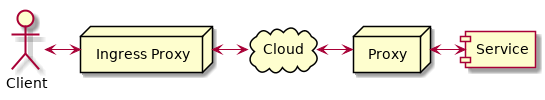

The diagram above was rendered by PlantUML. Its source (embedded in the PNG):
@startuml
hide empty members
cloud Cloud
actor Client
node "Ingress Proxy" as Ingress
node "Proxy" as Proxy

[Client] <-> [Ingress]
[Ingress] <-> [Cloud]
[Cloud] <-> [Proxy]
[Proxy] <-> [Service]

@enduml